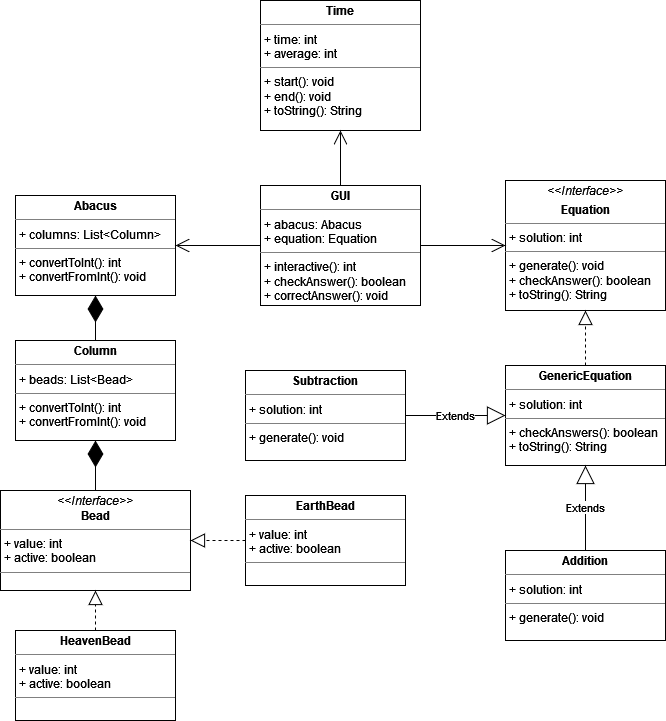

The diagram above was exported from draw.io. Its source (the exported page's mxGraphModel, read from the mxfile embedded in the PNG):
<mxGraphModel dx="1050" dy="558" grid="1" gridSize="10" guides="1" tooltips="1" connect="1" arrows="1" fold="1" page="1" pageScale="1" pageWidth="850" pageHeight="1100" math="0" shadow="0">
  <root>
    <mxCell id="0" />
    <mxCell id="1" parent="0" />
    <mxCell id="USjXKC2eblQHi4pgEk_E-2" value="&lt;p style=&quot;margin: 0px ; margin-top: 4px ; text-align: center&quot;&gt;&lt;b&gt;Abacus&lt;/b&gt;&lt;/p&gt;&lt;hr size=&quot;1&quot;&gt;&lt;p style=&quot;margin: 0px ; margin-left: 4px&quot;&gt;+ columns: List&amp;lt;Column&amp;gt;&lt;/p&gt;&lt;hr size=&quot;1&quot;&gt;&lt;p style=&quot;margin: 0px ; margin-left: 4px&quot;&gt;+ convertToInt(): int&lt;/p&gt;&lt;p style=&quot;margin: 0px ; margin-left: 4px&quot;&gt;+ convertFromInt(): void&lt;/p&gt;" style="verticalAlign=top;align=left;overflow=fill;fontSize=12;fontFamily=Helvetica;html=1;" parent="1" vertex="1">
      <mxGeometry x="85" y="235" width="160" height="100" as="geometry" />
    </mxCell>
    <mxCell id="USjXKC2eblQHi4pgEk_E-3" value="&lt;p style=&quot;margin: 0px ; margin-top: 4px ; text-align: center&quot;&gt;&lt;b&gt;Column&lt;/b&gt;&lt;/p&gt;&lt;hr size=&quot;1&quot;&gt;&lt;p style=&quot;margin: 0px ; margin-left: 4px&quot;&gt;+ beads: List&amp;lt;Bead&amp;gt;&lt;/p&gt;&lt;hr size=&quot;1&quot;&gt;&lt;p style=&quot;margin: 0px ; margin-left: 4px&quot;&gt;+ convertToInt(): int&lt;/p&gt;&lt;p style=&quot;margin: 0px ; margin-left: 4px&quot;&gt;+ convertFromInt(): void&lt;/p&gt;" style="verticalAlign=top;align=left;overflow=fill;fontSize=12;fontFamily=Helvetica;html=1;" parent="1" vertex="1">
      <mxGeometry x="85" y="380" width="160" height="100" as="geometry" />
    </mxCell>
    <mxCell id="USjXKC2eblQHi4pgEk_E-7" value="" style="endArrow=diamondThin;endFill=1;endSize=24;html=1;entryX=0.5;entryY=1;entryDx=0;entryDy=0;exitX=0.5;exitY=0;exitDx=0;exitDy=0;" parent="1" source="USjXKC2eblQHi4pgEk_E-3" target="USjXKC2eblQHi4pgEk_E-2" edge="1">
      <mxGeometry width="160" relative="1" as="geometry">
        <mxPoint x="190" y="150" as="sourcePoint" />
        <mxPoint x="179.5" y="180" as="targetPoint" />
      </mxGeometry>
    </mxCell>
    <mxCell id="USjXKC2eblQHi4pgEk_E-8" value="" style="endArrow=diamondThin;endFill=1;endSize=24;html=1;entryX=0.5;entryY=1;entryDx=0;entryDy=0;exitX=0.5;exitY=0;exitDx=0;exitDy=0;" parent="1" source="USjXKC2eblQHi4pgEk_E-9" target="USjXKC2eblQHi4pgEk_E-3" edge="1">
      <mxGeometry width="160" relative="1" as="geometry">
        <mxPoint x="180" y="360" as="sourcePoint" />
        <mxPoint x="440" y="290" as="targetPoint" />
      </mxGeometry>
    </mxCell>
    <mxCell id="USjXKC2eblQHi4pgEk_E-9" value="&lt;p style=&quot;margin: 0px ; margin-top: 4px ; text-align: center&quot;&gt;&lt;i&gt;&amp;lt;&amp;lt;Interface&amp;gt;&amp;gt;&lt;/i&gt;&lt;br&gt;&lt;b&gt;Bead&lt;/b&gt;&lt;/p&gt;&lt;hr size=&quot;1&quot;&gt;&lt;p style=&quot;margin: 0px ; margin-left: 4px&quot;&gt;+ value: int&lt;/p&gt;&lt;p style=&quot;margin: 0px ; margin-left: 4px&quot;&gt;+ active: boolean&lt;/p&gt;&lt;hr size=&quot;1&quot;&gt;&lt;p style=&quot;margin: 0px ; margin-left: 4px&quot;&gt;&lt;br&gt;&lt;/p&gt;" style="verticalAlign=top;align=left;overflow=fill;fontSize=12;fontFamily=Helvetica;html=1;" parent="1" vertex="1">
      <mxGeometry x="70" y="530" width="190" height="100" as="geometry" />
    </mxCell>
    <mxCell id="USjXKC2eblQHi4pgEk_E-12" value="" style="endArrow=block;dashed=1;endFill=0;endSize=12;html=1;entryX=1;entryY=0.5;entryDx=0;entryDy=0;exitX=0;exitY=0.5;exitDx=0;exitDy=0;" parent="1" source="USjXKC2eblQHi4pgEk_E-13" target="USjXKC2eblQHi4pgEk_E-9" edge="1">
      <mxGeometry width="160" relative="1" as="geometry">
        <mxPoint x="380" y="390" as="sourcePoint" />
        <mxPoint x="530" y="410" as="targetPoint" />
      </mxGeometry>
    </mxCell>
    <mxCell id="USjXKC2eblQHi4pgEk_E-13" value="&lt;p style=&quot;margin: 0px ; margin-top: 4px ; text-align: center&quot;&gt;&lt;b&gt;EarthBead&lt;/b&gt;&lt;/p&gt;&lt;hr size=&quot;1&quot;&gt;&lt;p style=&quot;margin: 0px ; margin-left: 4px&quot;&gt;+ value: int&lt;/p&gt;&lt;p style=&quot;margin: 0px ; margin-left: 4px&quot;&gt;+ active: boolean&lt;/p&gt;&lt;hr size=&quot;1&quot;&gt;&lt;p style=&quot;margin: 0px ; margin-left: 4px&quot;&gt;&lt;br&gt;&lt;/p&gt;" style="verticalAlign=top;align=left;overflow=fill;fontSize=12;fontFamily=Helvetica;html=1;" parent="1" vertex="1">
      <mxGeometry x="315" y="535" width="160" height="90" as="geometry" />
    </mxCell>
    <mxCell id="USjXKC2eblQHi4pgEk_E-15" value="" style="endArrow=block;dashed=1;endFill=0;endSize=12;html=1;entryX=0.5;entryY=1;entryDx=0;entryDy=0;exitX=0.5;exitY=0;exitDx=0;exitDy=0;" parent="1" source="USjXKC2eblQHi4pgEk_E-16" target="USjXKC2eblQHi4pgEk_E-9" edge="1">
      <mxGeometry width="160" relative="1" as="geometry">
        <mxPoint x="180" y="520" as="sourcePoint" />
        <mxPoint x="320" y="520" as="targetPoint" />
      </mxGeometry>
    </mxCell>
    <mxCell id="USjXKC2eblQHi4pgEk_E-16" value="&lt;p style=&quot;margin: 0px ; margin-top: 4px ; text-align: center&quot;&gt;&lt;b&gt;HeavenBead&lt;/b&gt;&lt;/p&gt;&lt;hr size=&quot;1&quot;&gt;&lt;p style=&quot;margin: 0px ; margin-left: 4px&quot;&gt;+ value: int&lt;/p&gt;&lt;p style=&quot;margin: 0px ; margin-left: 4px&quot;&gt;+ active: boolean&lt;/p&gt;&lt;hr size=&quot;1&quot;&gt;&lt;p style=&quot;margin: 0px ; margin-left: 4px&quot;&gt;&lt;br&gt;&lt;/p&gt;" style="verticalAlign=top;align=left;overflow=fill;fontSize=12;fontFamily=Helvetica;html=1;" parent="1" vertex="1">
      <mxGeometry x="85" y="670" width="160" height="90" as="geometry" />
    </mxCell>
    <mxCell id="USjXKC2eblQHi4pgEk_E-18" value="&lt;p style=&quot;margin: 0px ; margin-top: 4px ; text-align: center&quot;&gt;&lt;i&gt;&amp;lt;&amp;lt;Interface&amp;gt;&amp;gt;&lt;/i&gt;&lt;br&gt;&lt;/p&gt;&lt;p style=&quot;margin: 0px ; margin-top: 4px ; text-align: center&quot;&gt;&lt;b&gt;Equation&lt;/b&gt;&lt;/p&gt;&lt;hr size=&quot;1&quot;&gt;&lt;p style=&quot;margin: 0px ; margin-left: 4px&quot;&gt;+ solution: int&lt;/p&gt;&lt;hr size=&quot;1&quot;&gt;&lt;p style=&quot;margin: 0px ; margin-left: 4px&quot;&gt;+ generate(): void&lt;/p&gt;&lt;p style=&quot;margin: 0px ; margin-left: 4px&quot;&gt;+ checkAnswer(): boolean&lt;/p&gt;&lt;p style=&quot;margin: 0px ; margin-left: 4px&quot;&gt;+ toString(): String&lt;/p&gt;" style="verticalAlign=top;align=left;overflow=fill;fontSize=12;fontFamily=Helvetica;html=1;" parent="1" vertex="1">
      <mxGeometry x="575" y="220" width="160" height="130" as="geometry" />
    </mxCell>
    <mxCell id="USjXKC2eblQHi4pgEk_E-19" value="&lt;p style=&quot;margin: 0px ; margin-top: 4px ; text-align: center&quot;&gt;&lt;b&gt;Addition&lt;/b&gt;&lt;/p&gt;&lt;hr size=&quot;1&quot;&gt;&lt;p style=&quot;margin: 0px ; margin-left: 4px&quot;&gt;+ solution: int&lt;/p&gt;&lt;hr size=&quot;1&quot;&gt;&lt;p style=&quot;margin: 0px ; margin-left: 4px&quot;&gt;+ generate(): void&lt;/p&gt;" style="verticalAlign=top;align=left;overflow=fill;fontSize=12;fontFamily=Helvetica;html=1;" parent="1" vertex="1">
      <mxGeometry x="575" y="590" width="160" height="90" as="geometry" />
    </mxCell>
    <mxCell id="USjXKC2eblQHi4pgEk_E-20" value="&lt;p style=&quot;margin: 0px ; margin-top: 4px ; text-align: center&quot;&gt;&lt;b&gt;Subtraction&lt;/b&gt;&lt;/p&gt;&lt;hr size=&quot;1&quot;&gt;&lt;p style=&quot;margin: 0px ; margin-left: 4px&quot;&gt;+ solution: int&lt;/p&gt;&lt;hr size=&quot;1&quot;&gt;&lt;p style=&quot;margin: 0px ; margin-left: 4px&quot;&gt;+ generate(): void&lt;/p&gt;" style="verticalAlign=top;align=left;overflow=fill;fontSize=12;fontFamily=Helvetica;html=1;" parent="1" vertex="1">
      <mxGeometry x="315" y="410" width="160" height="90" as="geometry" />
    </mxCell>
    <mxCell id="USjXKC2eblQHi4pgEk_E-22" value="&lt;p style=&quot;margin: 0px ; margin-top: 4px ; text-align: center&quot;&gt;&lt;b&gt;GUI&lt;/b&gt;&lt;/p&gt;&lt;hr size=&quot;1&quot;&gt;&lt;p style=&quot;margin: 0px ; margin-left: 4px&quot;&gt;+ abacus: Abacus&lt;/p&gt;&lt;p style=&quot;margin: 0px ; margin-left: 4px&quot;&gt;+ equation: Equation&lt;/p&gt;&lt;hr size=&quot;1&quot;&gt;&lt;p style=&quot;margin: 0px ; margin-left: 4px&quot;&gt;+ interactive(): int&lt;/p&gt;&lt;p style=&quot;margin: 0px ; margin-left: 4px&quot;&gt;+ checkAnswer(): boolean&lt;/p&gt;&lt;p style=&quot;margin: 0px ; margin-left: 4px&quot;&gt;+ correctAnswer(): void&lt;/p&gt;" style="verticalAlign=top;align=left;overflow=fill;fontSize=12;fontFamily=Helvetica;html=1;" parent="1" vertex="1">
      <mxGeometry x="330" y="225" width="160" height="120" as="geometry" />
    </mxCell>
    <mxCell id="USjXKC2eblQHi4pgEk_E-24" value="" style="endArrow=open;endFill=1;endSize=12;html=1;exitX=0;exitY=0.5;exitDx=0;exitDy=0;entryX=1;entryY=0.5;entryDx=0;entryDy=0;" parent="1" source="USjXKC2eblQHi4pgEk_E-22" target="USjXKC2eblQHi4pgEk_E-2" edge="1">
      <mxGeometry width="160" relative="1" as="geometry">
        <mxPoint x="390" y="270" as="sourcePoint" />
        <mxPoint x="550" y="270" as="targetPoint" />
      </mxGeometry>
    </mxCell>
    <mxCell id="USjXKC2eblQHi4pgEk_E-28" value="" style="endArrow=open;endFill=1;endSize=12;html=1;exitX=1;exitY=0.5;exitDx=0;exitDy=0;entryX=0;entryY=0.5;entryDx=0;entryDy=0;" parent="1" source="USjXKC2eblQHi4pgEk_E-22" target="USjXKC2eblQHi4pgEk_E-18" edge="1">
      <mxGeometry width="160" relative="1" as="geometry">
        <mxPoint x="390" y="270" as="sourcePoint" />
        <mxPoint x="550" y="270" as="targetPoint" />
      </mxGeometry>
    </mxCell>
    <mxCell id="J0DCuhgOn_vYu47x7AIK-1" value="&lt;p style=&quot;margin: 0px ; margin-top: 4px ; text-align: center&quot;&gt;&lt;b&gt;GenericEquation&lt;/b&gt;&lt;/p&gt;&lt;hr size=&quot;1&quot;&gt;&lt;p style=&quot;margin: 0px ; margin-left: 4px&quot;&gt;+ solution: int&lt;/p&gt;&lt;hr size=&quot;1&quot;&gt;&lt;p style=&quot;margin: 0px ; margin-left: 4px&quot;&gt;&lt;span&gt;+ checkAnswers(): boolean&lt;/span&gt;&lt;br&gt;&lt;/p&gt;&lt;p style=&quot;margin: 0px ; margin-left: 4px&quot;&gt;+ toString(): String&lt;/p&gt;" style="verticalAlign=top;align=left;overflow=fill;fontSize=12;fontFamily=Helvetica;html=1;" parent="1" vertex="1">
      <mxGeometry x="575" y="405" width="160" height="100" as="geometry" />
    </mxCell>
    <mxCell id="J0DCuhgOn_vYu47x7AIK-2" value="" style="endArrow=block;dashed=1;endFill=0;endSize=12;html=1;entryX=0.5;entryY=1;entryDx=0;entryDy=0;exitX=0.5;exitY=0;exitDx=0;exitDy=0;" parent="1" source="J0DCuhgOn_vYu47x7AIK-1" target="USjXKC2eblQHi4pgEk_E-18" edge="1">
      <mxGeometry width="160" relative="1" as="geometry">
        <mxPoint x="360" y="260" as="sourcePoint" />
        <mxPoint x="520" y="260" as="targetPoint" />
      </mxGeometry>
    </mxCell>
    <mxCell id="J0DCuhgOn_vYu47x7AIK-3" value="Extends" style="endArrow=block;endSize=16;endFill=0;html=1;exitX=1;exitY=0.5;exitDx=0;exitDy=0;entryX=0;entryY=0.5;entryDx=0;entryDy=0;" parent="1" source="USjXKC2eblQHi4pgEk_E-20" target="J0DCuhgOn_vYu47x7AIK-1" edge="1">
      <mxGeometry width="160" relative="1" as="geometry">
        <mxPoint x="460" y="450" as="sourcePoint" />
        <mxPoint x="620" y="450" as="targetPoint" />
      </mxGeometry>
    </mxCell>
    <mxCell id="J0DCuhgOn_vYu47x7AIK-4" value="Extends" style="endArrow=block;endSize=16;endFill=0;html=1;entryX=0.5;entryY=1;entryDx=0;entryDy=0;exitX=0.5;exitY=0;exitDx=0;exitDy=0;" parent="1" source="USjXKC2eblQHi4pgEk_E-19" target="J0DCuhgOn_vYu47x7AIK-1" edge="1">
      <mxGeometry width="160" relative="1" as="geometry">
        <mxPoint x="430" y="310" as="sourcePoint" />
        <mxPoint x="590" y="310" as="targetPoint" />
      </mxGeometry>
    </mxCell>
    <mxCell id="J0DCuhgOn_vYu47x7AIK-7" value="&lt;p style=&quot;margin: 0px ; margin-top: 4px ; text-align: center&quot;&gt;&lt;b&gt;Time&lt;/b&gt;&lt;/p&gt;&lt;hr size=&quot;1&quot;&gt;&lt;p style=&quot;margin: 0px ; margin-left: 4px&quot;&gt;+ time: int&lt;/p&gt;&lt;p style=&quot;margin: 0px ; margin-left: 4px&quot;&gt;+ average: int&lt;/p&gt;&lt;hr size=&quot;1&quot;&gt;&lt;p style=&quot;margin: 0px ; margin-left: 4px&quot;&gt;+ start(): void&lt;/p&gt;&lt;p style=&quot;margin: 0px ; margin-left: 4px&quot;&gt;+ end(): void&lt;/p&gt;&lt;p style=&quot;margin: 0px ; margin-left: 4px&quot;&gt;+ toString(): String&lt;/p&gt;" style="verticalAlign=top;align=left;overflow=fill;fontSize=12;fontFamily=Helvetica;html=1;" parent="1" vertex="1">
      <mxGeometry x="330" y="40" width="160" height="130" as="geometry" />
    </mxCell>
    <mxCell id="J0DCuhgOn_vYu47x7AIK-9" value="" style="endArrow=open;endFill=1;endSize=12;html=1;exitX=0.5;exitY=0;exitDx=0;exitDy=0;entryX=0.5;entryY=1;entryDx=0;entryDy=0;" parent="1" source="USjXKC2eblQHi4pgEk_E-22" target="J0DCuhgOn_vYu47x7AIK-7" edge="1">
      <mxGeometry width="160" relative="1" as="geometry">
        <mxPoint x="499.9999999999998" y="295" as="sourcePoint" />
        <mxPoint x="584.9999999999998" y="295" as="targetPoint" />
      </mxGeometry>
    </mxCell>
  </root>
</mxGraphModel>